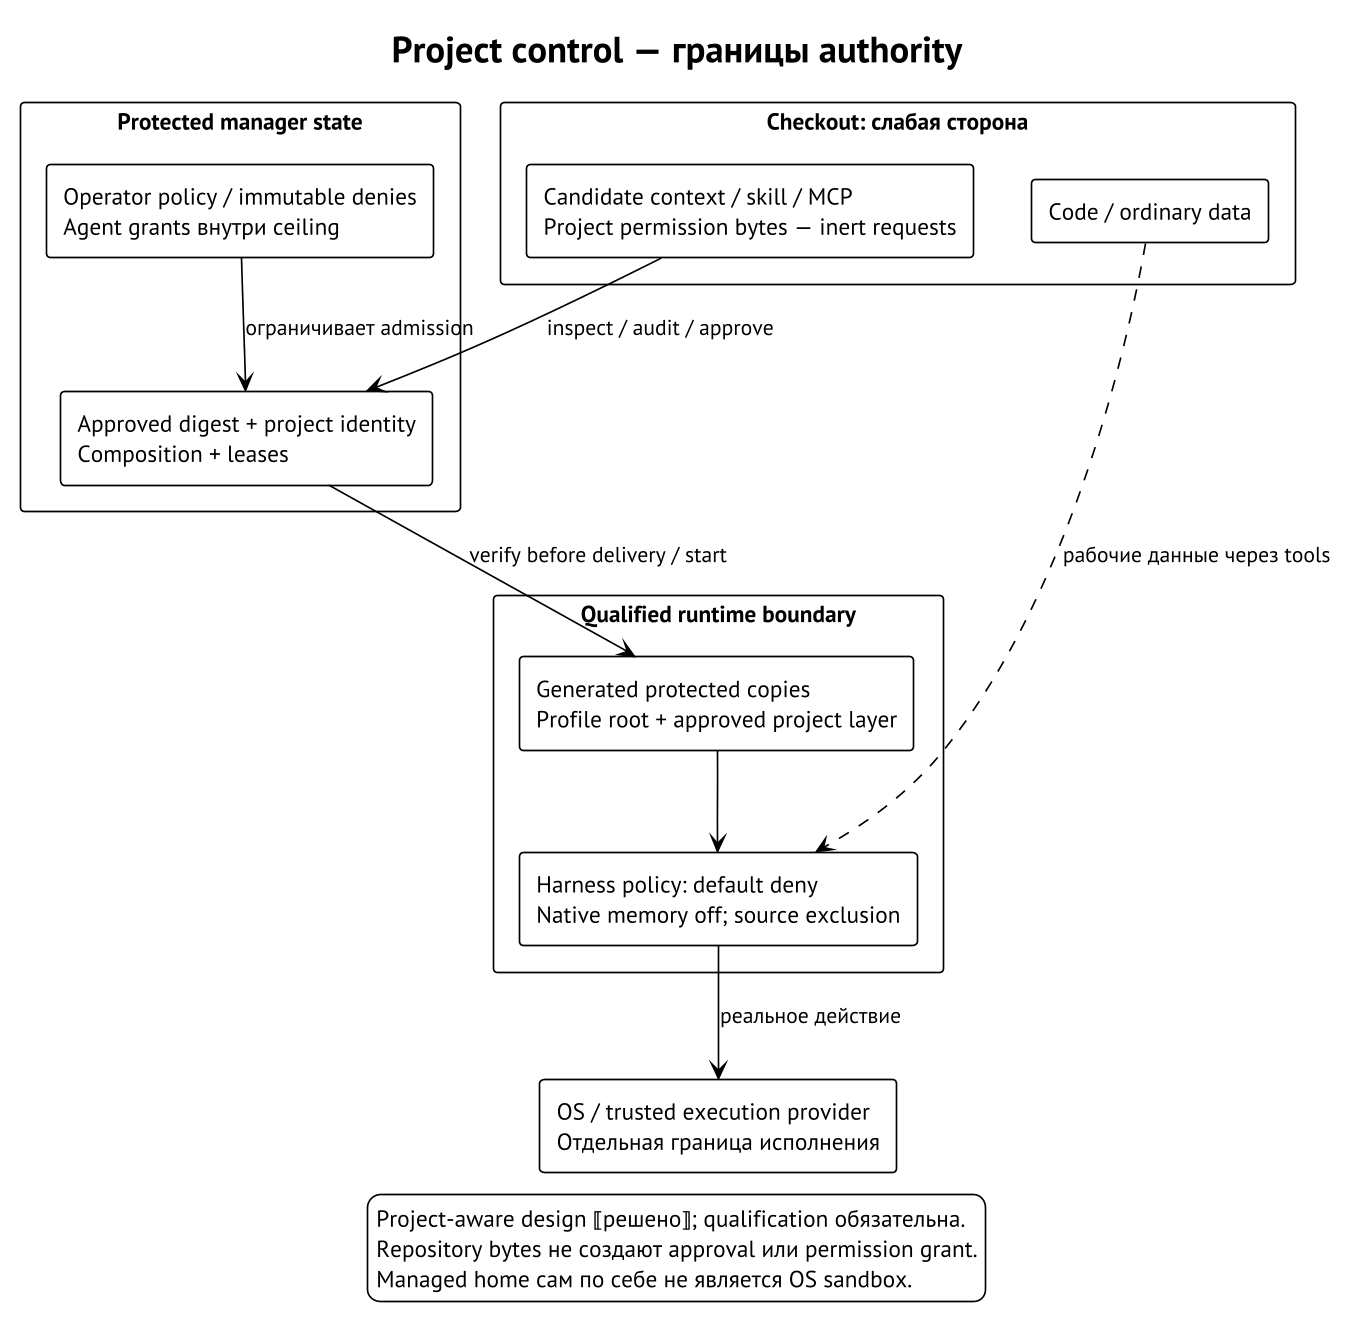

The diagram above was rendered by PlantUML. Its source (embedded in the PNG):
@startuml
!theme plain
skinparam defaultFontName PT Sans
skinparam dpi 160
skinparam shadowing false
title Project control — границы authority
top to bottom direction
rectangle "Checkout: слабая сторона" {
  rectangle "Code / ordinary data" as Data
  rectangle "Candidate context / skill / MCP\nProject permission bytes — inert requests" as Candidate
}
rectangle "Protected manager state" {
  rectangle "Operator policy / immutable denies\nAgent grants внутри ceiling" as Policy
  rectangle "Approved digest + project identity\nComposition + leases" as Approval
  Policy -down-> Approval : ограничивает admission
}
rectangle "Qualified runtime boundary" {
  rectangle "Generated protected copies\nProfile root + approved project layer" as Copies
  rectangle "Harness policy: default deny\nNative memory off; source exclusion" as Harness
  Copies -down-> Harness
}
Candidate -down-> Approval : inspect / audit / approve
Approval -down-> Copies : verify before delivery / start
Data ..> Harness : рабочие данные через tools
rectangle "OS / trusted execution provider\nОтдельная граница исполнения" as OS
Harness -down-> OS : реальное действие
legend bottom
  Project-aware design ⟦решено⟧; qualification обязательна.
  Repository bytes не создают approval или permission grant.
  Managed home сам по себе не является OS sandbox.
endlegend
@enduml